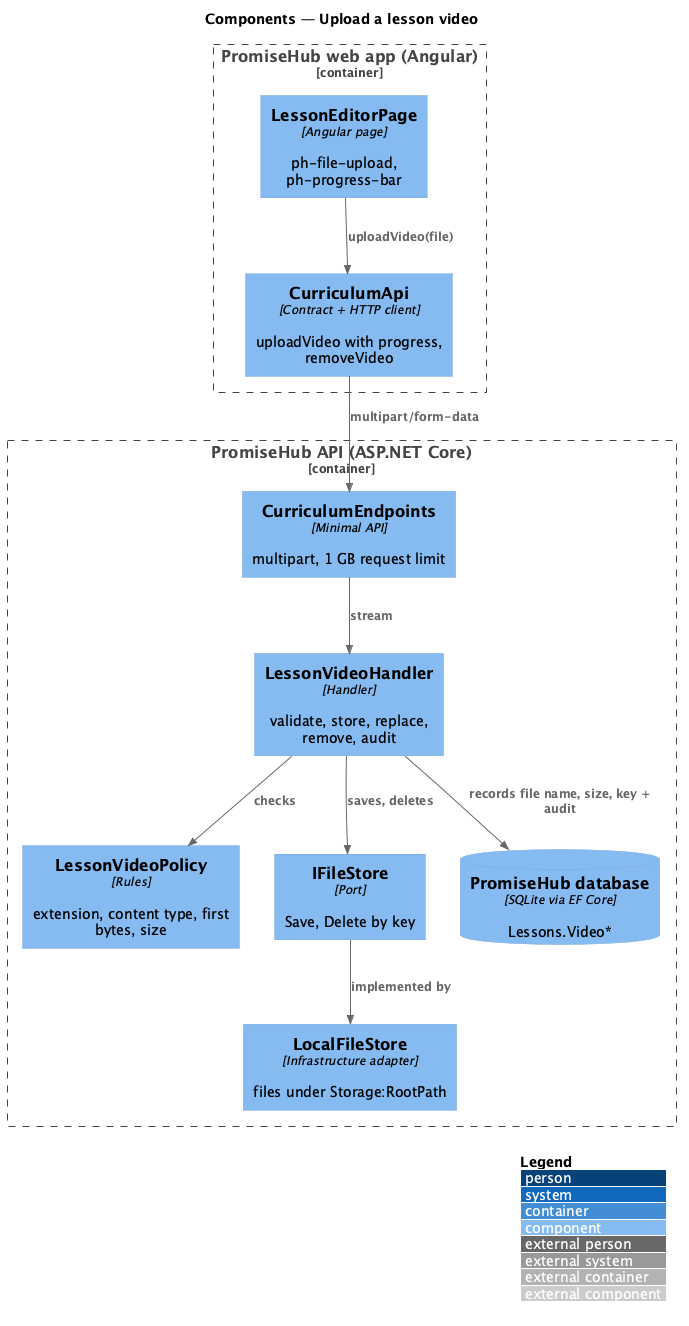

The diagram above was rendered by PlantUML. Its source (embedded in the PNG):
@startuml
!include <C4/C4_Component>
LAYOUT_WITH_LEGEND()
title Components — Upload a lesson video
Container_Boundary(web, "PromiseHub web app (Angular)") {
  Component(lesson, "LessonEditorPage", "Angular page", "ph-file-upload, ph-progress-bar")
  Component(capi, "CurriculumApi", "Contract + HTTP client", "uploadVideo with progress, removeVideo")
}
Container_Boundary(api, "PromiseHub API (ASP.NET Core)") {
  Component(ep, "CurriculumEndpoints", "Minimal API", "multipart, 1 GB request limit")
  Component(h, "LessonVideoHandler", "Handler", "validate, store, replace, remove, audit")
  Component(policy, "LessonVideoPolicy", "Rules", "extension, content type, first bytes, size")
  Component(store, "IFileStore", "Port", "Save, Delete by key")
  Component(local, "LocalFileStore", "Infrastructure adapter", "files under Storage:RootPath")
  ComponentDb(db, "PromiseHub database", "SQLite via EF Core", "Lessons.Video*")
}
Rel(lesson, capi, "uploadVideo(file)")
Rel(capi, ep, "multipart/form-data")
Rel(ep, h, "stream")
Rel(h, policy, "checks")
Rel(h, store, "saves, deletes")
Rel(store, local, "implemented by")
Rel(h, db, "records file name, size, key + audit")
@enduml